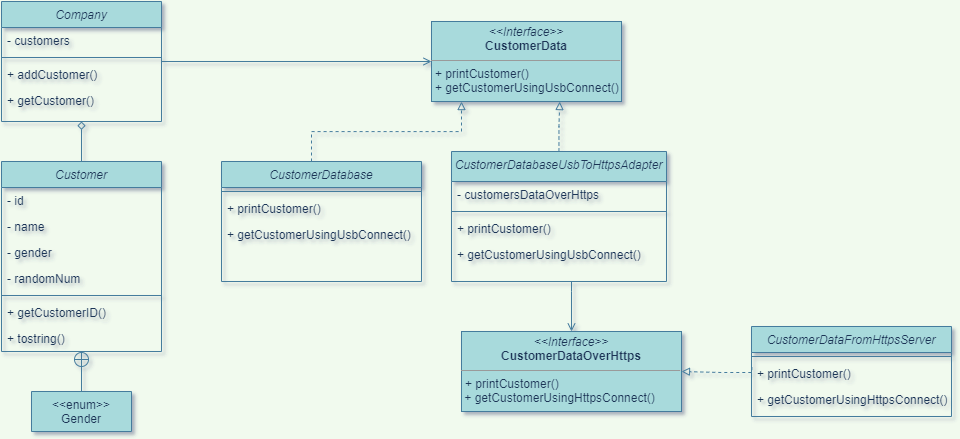

The diagram above was exported from draw.io. Its source (the exported page's mxGraphModel, read from the mxfile embedded in the PNG):
<mxGraphModel dx="2005" dy="1060" grid="0" gridSize="10" guides="1" tooltips="1" connect="1" arrows="1" fold="1" page="1" pageScale="1" pageWidth="1169" pageHeight="827" background="#F1FAEE" math="0" shadow="1">
  <root>
    <mxCell id="WIyWlLk6GJQsqaUBKTNV-0" />
    <mxCell id="WIyWlLk6GJQsqaUBKTNV-1" parent="WIyWlLk6GJQsqaUBKTNV-0" />
    <mxCell id="e4MmBMdmisvhG3TVwGD--12" style="edgeStyle=orthogonalEdgeStyle;rounded=0;orthogonalLoop=1;jettySize=auto;html=1;endArrow=open;endFill=0;labelBorderColor=none;labelBackgroundColor=#F1FAEE;strokeColor=#457B9D;fontColor=#1D3557;" edge="1" parent="WIyWlLk6GJQsqaUBKTNV-1" source="zkfFHV4jXpPFQw0GAbJ--0" target="e4MmBMdmisvhG3TVwGD--9">
      <mxGeometry relative="1" as="geometry" />
    </mxCell>
    <mxCell id="zkfFHV4jXpPFQw0GAbJ--0" value="Company" style="swimlane;fontStyle=2;align=center;verticalAlign=top;childLayout=stackLayout;horizontal=1;startSize=26;horizontalStack=0;resizeParent=1;resizeLast=0;collapsible=1;marginBottom=0;rounded=0;shadow=0;strokeWidth=1;labelBorderColor=none;fillColor=#A8DADC;strokeColor=#457B9D;fontColor=#1D3557;" parent="WIyWlLk6GJQsqaUBKTNV-1" vertex="1">
      <mxGeometry x="125" y="197" width="160" height="120" as="geometry">
        <mxRectangle x="230" y="140" width="160" height="26" as="alternateBounds" />
      </mxGeometry>
    </mxCell>
    <mxCell id="zkfFHV4jXpPFQw0GAbJ--3" value="- customers" style="text;align=left;verticalAlign=top;spacingLeft=4;spacingRight=4;overflow=hidden;rotatable=0;points=[[0,0.5],[1,0.5]];portConstraint=eastwest;rounded=0;shadow=0;html=0;labelBorderColor=none;fontColor=#1D3557;" parent="zkfFHV4jXpPFQw0GAbJ--0" vertex="1">
      <mxGeometry y="26" width="160" height="26" as="geometry" />
    </mxCell>
    <mxCell id="zkfFHV4jXpPFQw0GAbJ--4" value="" style="line;html=1;strokeWidth=1;align=left;verticalAlign=middle;spacingTop=-1;spacingLeft=3;spacingRight=3;rotatable=0;labelPosition=right;points=[];portConstraint=eastwest;labelBorderColor=none;rounded=0;labelBackgroundColor=#F1FAEE;fillColor=#A8DADC;strokeColor=#457B9D;fontColor=#1D3557;" parent="zkfFHV4jXpPFQw0GAbJ--0" vertex="1">
      <mxGeometry y="52" width="160" height="8" as="geometry" />
    </mxCell>
    <mxCell id="zkfFHV4jXpPFQw0GAbJ--5" value="+ addCustomer()" style="text;align=left;verticalAlign=top;spacingLeft=4;spacingRight=4;overflow=hidden;rotatable=0;points=[[0,0.5],[1,0.5]];portConstraint=eastwest;labelBorderColor=none;rounded=0;fontColor=#1D3557;" parent="zkfFHV4jXpPFQw0GAbJ--0" vertex="1">
      <mxGeometry y="60" width="160" height="26" as="geometry" />
    </mxCell>
    <mxCell id="e4MmBMdmisvhG3TVwGD--6" value="+ getCustomer()" style="text;align=left;verticalAlign=top;spacingLeft=4;spacingRight=4;overflow=hidden;rotatable=0;points=[[0,0.5],[1,0.5]];portConstraint=eastwest;labelBorderColor=none;rounded=0;fontColor=#1D3557;" vertex="1" parent="zkfFHV4jXpPFQw0GAbJ--0">
      <mxGeometry y="86" width="160" height="26" as="geometry" />
    </mxCell>
    <mxCell id="e4MmBMdmisvhG3TVwGD--10" style="edgeStyle=orthogonalEdgeStyle;rounded=0;orthogonalLoop=1;jettySize=auto;html=1;endArrow=circlePlus;endFill=0;labelBorderColor=none;labelBackgroundColor=#F1FAEE;strokeColor=#457B9D;fontColor=#1D3557;" edge="1" parent="WIyWlLk6GJQsqaUBKTNV-1" source="zkfFHV4jXpPFQw0GAbJ--6" target="e4MmBMdmisvhG3TVwGD--0">
      <mxGeometry relative="1" as="geometry" />
    </mxCell>
    <mxCell id="zkfFHV4jXpPFQw0GAbJ--6" value="&lt;&lt;enum&gt;&gt;&#10;Gender" style="swimlane;fontStyle=0;align=center;verticalAlign=top;childLayout=stackLayout;horizontal=1;startSize=40;horizontalStack=0;resizeParent=1;resizeLast=0;collapsible=1;marginBottom=0;rounded=0;shadow=0;strokeWidth=1;labelBorderColor=none;fillColor=#A8DADC;strokeColor=#457B9D;fontColor=#1D3557;labelBackgroundColor=none;" parent="WIyWlLk6GJQsqaUBKTNV-1" vertex="1">
      <mxGeometry x="155" y="587" width="100" height="40" as="geometry">
        <mxRectangle x="130" y="380" width="160" height="26" as="alternateBounds" />
      </mxGeometry>
    </mxCell>
    <mxCell id="e4MmBMdmisvhG3TVwGD--11" style="edgeStyle=orthogonalEdgeStyle;rounded=0;orthogonalLoop=1;jettySize=auto;html=1;entryX=0.5;entryY=1;entryDx=0;entryDy=0;endArrow=diamond;endFill=0;labelBorderColor=none;labelBackgroundColor=#F1FAEE;strokeColor=#457B9D;fontColor=#1D3557;" edge="1" parent="WIyWlLk6GJQsqaUBKTNV-1" source="e4MmBMdmisvhG3TVwGD--0" target="zkfFHV4jXpPFQw0GAbJ--0">
      <mxGeometry relative="1" as="geometry" />
    </mxCell>
    <mxCell id="e4MmBMdmisvhG3TVwGD--0" value="Customer" style="swimlane;fontStyle=2;align=center;verticalAlign=top;childLayout=stackLayout;horizontal=1;startSize=26;horizontalStack=0;resizeParent=1;resizeLast=0;collapsible=1;marginBottom=0;rounded=0;shadow=0;strokeWidth=1;labelBorderColor=none;fillColor=#A8DADC;strokeColor=#457B9D;fontColor=#1D3557;" vertex="1" parent="WIyWlLk6GJQsqaUBKTNV-1">
      <mxGeometry x="125" y="357" width="160" height="190" as="geometry">
        <mxRectangle x="230" y="140" width="160" height="26" as="alternateBounds" />
      </mxGeometry>
    </mxCell>
    <mxCell id="e4MmBMdmisvhG3TVwGD--3" value="- id" style="text;align=left;verticalAlign=top;spacingLeft=4;spacingRight=4;overflow=hidden;rotatable=0;points=[[0,0.5],[1,0.5]];portConstraint=eastwest;rounded=0;shadow=0;html=0;labelBorderColor=none;fontColor=#1D3557;" vertex="1" parent="e4MmBMdmisvhG3TVwGD--0">
      <mxGeometry y="26" width="160" height="26" as="geometry" />
    </mxCell>
    <mxCell id="e4MmBMdmisvhG3TVwGD--1" value="- name" style="text;align=left;verticalAlign=top;spacingLeft=4;spacingRight=4;overflow=hidden;rotatable=0;points=[[0,0.5],[1,0.5]];portConstraint=eastwest;labelBorderColor=none;rounded=0;fontColor=#1D3557;" vertex="1" parent="e4MmBMdmisvhG3TVwGD--0">
      <mxGeometry y="52" width="160" height="26" as="geometry" />
    </mxCell>
    <mxCell id="e4MmBMdmisvhG3TVwGD--2" value="- gender" style="text;align=left;verticalAlign=top;spacingLeft=4;spacingRight=4;overflow=hidden;rotatable=0;points=[[0,0.5],[1,0.5]];portConstraint=eastwest;rounded=0;shadow=0;html=0;labelBorderColor=none;fontColor=#1D3557;" vertex="1" parent="e4MmBMdmisvhG3TVwGD--0">
      <mxGeometry y="78" width="160" height="26" as="geometry" />
    </mxCell>
    <mxCell id="e4MmBMdmisvhG3TVwGD--7" value="- randomNum" style="text;align=left;verticalAlign=top;spacingLeft=4;spacingRight=4;overflow=hidden;rotatable=0;points=[[0,0.5],[1,0.5]];portConstraint=eastwest;rounded=0;shadow=0;html=0;labelBorderColor=none;fontColor=#1D3557;" vertex="1" parent="e4MmBMdmisvhG3TVwGD--0">
      <mxGeometry y="104" width="160" height="26" as="geometry" />
    </mxCell>
    <mxCell id="e4MmBMdmisvhG3TVwGD--4" value="" style="line;html=1;strokeWidth=1;align=left;verticalAlign=middle;spacingTop=-1;spacingLeft=3;spacingRight=3;rotatable=0;labelPosition=right;points=[];portConstraint=eastwest;labelBorderColor=none;rounded=0;labelBackgroundColor=#F1FAEE;fillColor=#A8DADC;strokeColor=#457B9D;fontColor=#1D3557;" vertex="1" parent="e4MmBMdmisvhG3TVwGD--0">
      <mxGeometry y="130" width="160" height="8" as="geometry" />
    </mxCell>
    <mxCell id="e4MmBMdmisvhG3TVwGD--5" value="+ getCustomerID()" style="text;align=left;verticalAlign=top;spacingLeft=4;spacingRight=4;overflow=hidden;rotatable=0;points=[[0,0.5],[1,0.5]];portConstraint=eastwest;labelBorderColor=none;rounded=0;fontColor=#1D3557;" vertex="1" parent="e4MmBMdmisvhG3TVwGD--0">
      <mxGeometry y="138" width="160" height="26" as="geometry" />
    </mxCell>
    <mxCell id="e4MmBMdmisvhG3TVwGD--8" value="+ tostring()" style="text;align=left;verticalAlign=top;spacingLeft=4;spacingRight=4;overflow=hidden;rotatable=0;points=[[0,0.5],[1,0.5]];portConstraint=eastwest;labelBorderColor=none;rounded=0;fontColor=#1D3557;" vertex="1" parent="e4MmBMdmisvhG3TVwGD--0">
      <mxGeometry y="164" width="160" height="26" as="geometry" />
    </mxCell>
    <mxCell id="e4MmBMdmisvhG3TVwGD--9" value="&lt;p style=&quot;margin:0px;margin-top:4px;text-align:center;&quot;&gt;&lt;i&gt;&amp;lt;&amp;lt;Interface&amp;gt;&amp;gt;&lt;/i&gt;&lt;br&gt;&lt;b&gt;CustomerData&lt;/b&gt;&lt;/p&gt;&lt;hr size=&quot;1&quot;&gt;&lt;p style=&quot;margin:0px;margin-left:4px;&quot;&gt;&lt;span style=&quot;background-color: initial;&quot;&gt;+ printCustomer()&lt;/span&gt;&lt;br&gt;&lt;/p&gt;&lt;p style=&quot;margin:0px;margin-left:4px;&quot;&gt;+ getCustomerUsingUsbConnect()&lt;/p&gt;" style="verticalAlign=top;align=left;overflow=fill;fontSize=12;fontFamily=Helvetica;html=1;labelBorderColor=none;rounded=0;fillColor=#A8DADC;strokeColor=#457B9D;fontColor=#1D3557;" vertex="1" parent="WIyWlLk6GJQsqaUBKTNV-1">
      <mxGeometry x="555" y="217" width="190" height="80" as="geometry" />
    </mxCell>
    <mxCell id="e4MmBMdmisvhG3TVwGD--13" value="&lt;p style=&quot;margin:0px;margin-top:4px;text-align:center;&quot;&gt;&lt;i&gt;&amp;lt;&amp;lt;Interface&amp;gt;&amp;gt;&lt;/i&gt;&lt;br&gt;&lt;b&gt;CustomerDataOverHttps&lt;/b&gt;&lt;/p&gt;&lt;hr size=&quot;1&quot;&gt;&lt;p style=&quot;margin:0px;margin-left:4px;&quot;&gt;&lt;span style=&quot;background-color: initial;&quot;&gt;+ printCustomer()&lt;/span&gt;&lt;/p&gt;&amp;nbsp;+ getCustomerUsingHttpsConnect()" style="verticalAlign=top;align=left;overflow=fill;fontSize=12;fontFamily=Helvetica;html=1;labelBorderColor=none;rounded=0;fillColor=#A8DADC;strokeColor=#457B9D;fontColor=#1D3557;" vertex="1" parent="WIyWlLk6GJQsqaUBKTNV-1">
      <mxGeometry x="585" y="527" width="220" height="80" as="geometry" />
    </mxCell>
    <mxCell id="e4MmBMdmisvhG3TVwGD--24" style="edgeStyle=orthogonalEdgeStyle;rounded=0;orthogonalLoop=1;jettySize=auto;html=1;endArrow=block;endFill=0;dashed=1;labelBorderColor=none;labelBackgroundColor=#F1FAEE;strokeColor=#457B9D;fontColor=#1D3557;" edge="1" parent="WIyWlLk6GJQsqaUBKTNV-1" source="e4MmBMdmisvhG3TVwGD--14">
      <mxGeometry relative="1" as="geometry">
        <mxPoint x="585" y="297" as="targetPoint" />
        <Array as="points">
          <mxPoint x="435" y="327" />
          <mxPoint x="585" y="327" />
          <mxPoint x="585" y="297" />
        </Array>
      </mxGeometry>
    </mxCell>
    <mxCell id="e4MmBMdmisvhG3TVwGD--14" value="CustomerDatabase" style="swimlane;fontStyle=2;align=center;verticalAlign=top;childLayout=stackLayout;horizontal=1;startSize=26;horizontalStack=0;resizeParent=1;resizeLast=0;collapsible=1;marginBottom=0;rounded=0;shadow=0;strokeWidth=1;labelBorderColor=none;fillColor=#A8DADC;strokeColor=#457B9D;fontColor=#1D3557;" vertex="1" parent="WIyWlLk6GJQsqaUBKTNV-1">
      <mxGeometry x="345" y="357" width="200" height="120" as="geometry">
        <mxRectangle x="230" y="140" width="160" height="26" as="alternateBounds" />
      </mxGeometry>
    </mxCell>
    <mxCell id="e4MmBMdmisvhG3TVwGD--16" value="" style="line;html=1;strokeWidth=1;align=left;verticalAlign=middle;spacingTop=-1;spacingLeft=3;spacingRight=3;rotatable=0;labelPosition=right;points=[];portConstraint=eastwest;labelBorderColor=none;rounded=0;labelBackgroundColor=#F1FAEE;fillColor=#A8DADC;strokeColor=#457B9D;fontColor=#1D3557;" vertex="1" parent="e4MmBMdmisvhG3TVwGD--14">
      <mxGeometry y="26" width="200" height="8" as="geometry" />
    </mxCell>
    <mxCell id="e4MmBMdmisvhG3TVwGD--17" value="+ printCustomer()" style="text;align=left;verticalAlign=top;spacingLeft=4;spacingRight=4;overflow=hidden;rotatable=0;points=[[0,0.5],[1,0.5]];portConstraint=eastwest;labelBorderColor=none;rounded=0;fontColor=#1D3557;" vertex="1" parent="e4MmBMdmisvhG3TVwGD--14">
      <mxGeometry y="34" width="200" height="26" as="geometry" />
    </mxCell>
    <mxCell id="e4MmBMdmisvhG3TVwGD--18" value="+ getCustomerUsingUsbConnect()" style="text;align=left;verticalAlign=top;spacingLeft=4;spacingRight=4;overflow=hidden;rotatable=0;points=[[0,0.5],[1,0.5]];portConstraint=eastwest;labelBorderColor=none;rounded=0;fontColor=#1D3557;" vertex="1" parent="e4MmBMdmisvhG3TVwGD--14">
      <mxGeometry y="60" width="200" height="26" as="geometry" />
    </mxCell>
    <mxCell id="e4MmBMdmisvhG3TVwGD--25" style="edgeStyle=orthogonalEdgeStyle;rounded=0;orthogonalLoop=1;jettySize=auto;html=1;entryX=0.675;entryY=1.001;entryDx=0;entryDy=0;dashed=1;endArrow=block;endFill=0;entryPerimeter=0;labelBorderColor=none;labelBackgroundColor=#F1FAEE;strokeColor=#457B9D;fontColor=#1D3557;" edge="1" parent="WIyWlLk6GJQsqaUBKTNV-1" source="e4MmBMdmisvhG3TVwGD--19" target="e4MmBMdmisvhG3TVwGD--9">
      <mxGeometry relative="1" as="geometry" />
    </mxCell>
    <mxCell id="e4MmBMdmisvhG3TVwGD--19" value="CustomerDatabaseUsbToHttpsAdapter" style="swimlane;fontStyle=2;align=center;verticalAlign=top;childLayout=stackLayout;horizontal=1;startSize=30;horizontalStack=0;resizeParent=1;resizeLast=0;collapsible=1;marginBottom=0;rounded=0;shadow=0;strokeWidth=1;labelBorderColor=none;fillColor=#A8DADC;strokeColor=#457B9D;fontColor=#1D3557;" vertex="1" parent="WIyWlLk6GJQsqaUBKTNV-1">
      <mxGeometry x="575" y="347" width="215" height="130" as="geometry">
        <mxRectangle x="230" y="140" width="160" height="26" as="alternateBounds" />
      </mxGeometry>
    </mxCell>
    <mxCell id="e4MmBMdmisvhG3TVwGD--20" value="- customersDataOverHttps" style="text;align=left;verticalAlign=top;spacingLeft=4;spacingRight=4;overflow=hidden;rotatable=0;points=[[0,0.5],[1,0.5]];portConstraint=eastwest;rounded=0;shadow=0;html=0;labelBorderColor=none;fontColor=#1D3557;" vertex="1" parent="e4MmBMdmisvhG3TVwGD--19">
      <mxGeometry y="30" width="215" height="26" as="geometry" />
    </mxCell>
    <mxCell id="e4MmBMdmisvhG3TVwGD--21" value="" style="line;html=1;strokeWidth=1;align=left;verticalAlign=middle;spacingTop=-1;spacingLeft=3;spacingRight=3;rotatable=0;labelPosition=right;points=[];portConstraint=eastwest;labelBorderColor=none;rounded=0;labelBackgroundColor=#F1FAEE;fillColor=#A8DADC;strokeColor=#457B9D;fontColor=#1D3557;" vertex="1" parent="e4MmBMdmisvhG3TVwGD--19">
      <mxGeometry y="56" width="215" height="8" as="geometry" />
    </mxCell>
    <mxCell id="e4MmBMdmisvhG3TVwGD--22" value="+ printCustomer()" style="text;align=left;verticalAlign=top;spacingLeft=4;spacingRight=4;overflow=hidden;rotatable=0;points=[[0,0.5],[1,0.5]];portConstraint=eastwest;labelBorderColor=none;rounded=0;fontColor=#1D3557;" vertex="1" parent="e4MmBMdmisvhG3TVwGD--19">
      <mxGeometry y="64" width="215" height="26" as="geometry" />
    </mxCell>
    <mxCell id="e4MmBMdmisvhG3TVwGD--23" value="+ getCustomerUsingUsbConnect()" style="text;align=left;verticalAlign=top;spacingLeft=4;spacingRight=4;overflow=hidden;rotatable=0;points=[[0,0.5],[1,0.5]];portConstraint=eastwest;labelBorderColor=none;rounded=0;fontColor=#1D3557;" vertex="1" parent="e4MmBMdmisvhG3TVwGD--19">
      <mxGeometry y="90" width="215" height="26" as="geometry" />
    </mxCell>
    <mxCell id="e4MmBMdmisvhG3TVwGD--26" style="edgeStyle=orthogonalEdgeStyle;rounded=0;orthogonalLoop=1;jettySize=auto;html=1;entryX=0.5;entryY=0;entryDx=0;entryDy=0;endArrow=open;endFill=0;labelBorderColor=none;labelBackgroundColor=#F1FAEE;strokeColor=#457B9D;fontColor=#1D3557;" edge="1" parent="WIyWlLk6GJQsqaUBKTNV-1" target="e4MmBMdmisvhG3TVwGD--13">
      <mxGeometry relative="1" as="geometry">
        <mxPoint x="695" y="477" as="sourcePoint" />
        <Array as="points">
          <mxPoint x="695" y="487" />
          <mxPoint x="695" y="487" />
        </Array>
      </mxGeometry>
    </mxCell>
    <mxCell id="e4MmBMdmisvhG3TVwGD--32" style="edgeStyle=orthogonalEdgeStyle;rounded=0;orthogonalLoop=1;jettySize=auto;html=1;exitX=0.002;exitY=0.253;exitDx=0;exitDy=0;dashed=1;endArrow=block;endFill=0;exitPerimeter=0;entryX=1;entryY=0.5;entryDx=0;entryDy=0;labelBorderColor=none;labelBackgroundColor=#F1FAEE;strokeColor=#457B9D;fontColor=#1D3557;" edge="1" parent="WIyWlLk6GJQsqaUBKTNV-1" source="e4MmBMdmisvhG3TVwGD--30" target="e4MmBMdmisvhG3TVwGD--13">
      <mxGeometry relative="1" as="geometry">
        <mxPoint x="775" y="557" as="targetPoint" />
        <Array as="points">
          <mxPoint x="845" y="568" />
          <mxPoint x="805" y="567" />
        </Array>
      </mxGeometry>
    </mxCell>
    <mxCell id="e4MmBMdmisvhG3TVwGD--27" value="CustomerDataFromHttpsServer" style="swimlane;fontStyle=2;align=center;verticalAlign=top;childLayout=stackLayout;horizontal=1;startSize=26;horizontalStack=0;resizeParent=1;resizeLast=0;collapsible=1;marginBottom=0;rounded=0;shadow=0;strokeWidth=1;labelBorderColor=none;fillColor=#A8DADC;strokeColor=#457B9D;fontColor=#1D3557;" vertex="1" parent="WIyWlLk6GJQsqaUBKTNV-1">
      <mxGeometry x="875" y="522" width="200" height="90" as="geometry">
        <mxRectangle x="230" y="140" width="160" height="26" as="alternateBounds" />
      </mxGeometry>
    </mxCell>
    <mxCell id="e4MmBMdmisvhG3TVwGD--29" value="" style="line;html=1;strokeWidth=1;align=left;verticalAlign=middle;spacingTop=-1;spacingLeft=3;spacingRight=3;rotatable=0;labelPosition=right;points=[];portConstraint=eastwest;labelBorderColor=none;rounded=0;labelBackgroundColor=#F1FAEE;fillColor=#A8DADC;strokeColor=#457B9D;fontColor=#1D3557;" vertex="1" parent="e4MmBMdmisvhG3TVwGD--27">
      <mxGeometry y="26" width="200" height="8" as="geometry" />
    </mxCell>
    <mxCell id="e4MmBMdmisvhG3TVwGD--30" value="+ printCustomer()" style="text;align=left;verticalAlign=top;spacingLeft=4;spacingRight=4;overflow=hidden;rotatable=0;points=[[0,0.5],[1,0.5]];portConstraint=eastwest;labelBorderColor=none;rounded=0;fontColor=#1D3557;" vertex="1" parent="e4MmBMdmisvhG3TVwGD--27">
      <mxGeometry y="34" width="200" height="26" as="geometry" />
    </mxCell>
    <mxCell id="e4MmBMdmisvhG3TVwGD--31" value="+ getCustomerUsingHttpsConnect()" style="text;align=left;verticalAlign=top;spacingLeft=4;spacingRight=4;overflow=hidden;rotatable=0;points=[[0,0.5],[1,0.5]];portConstraint=eastwest;labelBorderColor=none;rounded=0;fontColor=#1D3557;" vertex="1" parent="e4MmBMdmisvhG3TVwGD--27">
      <mxGeometry y="60" width="200" height="26" as="geometry" />
    </mxCell>
  </root>
</mxGraphModel>